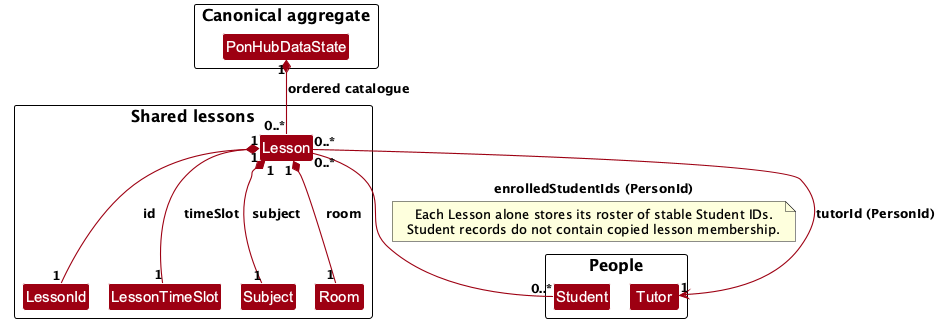

The diagram above was rendered by PlantUML. Its source (embedded in the PNG):
@startuml
!include style.puml
!pragma layout smetana

skinparam linetype ortho
skinparam nodesep 35
skinparam ranksep 45
skinparam arrowThickness 1.1
skinparam arrowColor MODEL_COLOR
skinparam classBackgroundColor MODEL_COLOR

package "Canonical aggregate" {
    class PonHubDataState
}

package "People" {
    class Student
    class Tutor
}

package "Shared lessons" {
    class Lesson
    class LessonId
    class LessonTimeSlot
    class Subject
    class Room
}

PonHubDataState "1" *-- "0..*" Lesson : ordered catalogue
Lesson "1" *-- "1" LessonId : id
Lesson "1" *-- "1" LessonTimeSlot : timeSlot
Lesson "1" *-- "1" Subject : subject
Lesson "1" *-- "1" Room : room
Lesson "0..*" --> "1" Tutor : tutorId (PersonId)
Lesson "0..*" -- "0..*" Student : enrolledStudentIds (PersonId)

note on link
  Each Lesson alone stores its roster of stable Student IDs.
  Student records do not contain copied lesson membership.
end note

@enduml